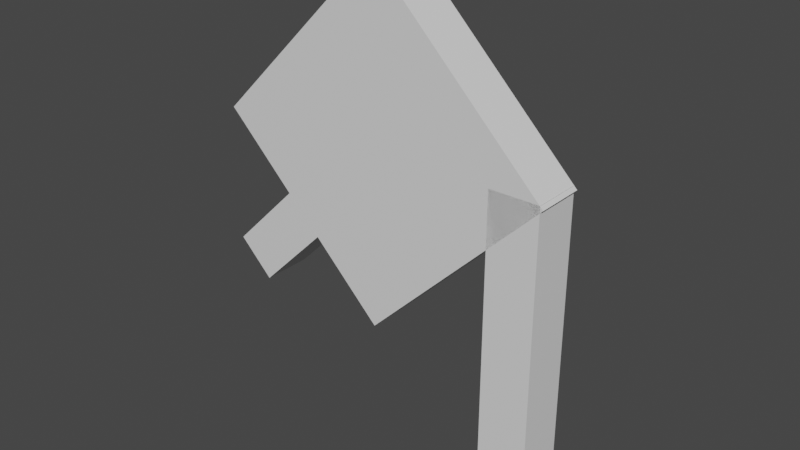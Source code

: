 # Source: unown_r.blend  (saved by Blender 2.81.16; exported with 4.5.12 LTS)
import bpy
from mathutils import Matrix  # noqa: F401  (used for matrix-valued properties, if any)

bpy.ops.wm.read_factory_settings(use_empty=True)
scene = bpy.context.scene
scene.name = 'Scene'

# ---- collections
col_collection = bpy.data.collections.new('Collection'); scene.collection.children.link(col_collection)

# ---- materials (node trees are filled in below, after node groups)
mat_default_obj = bpy.data.materials.new('Default OBJ')
mat_default_obj.use_transparent_shadow = False

# ---- material node trees
mat_default_obj.use_nodes = True; mat_default_obj.node_tree.nodes.clear()
_N = mat_default_obj.node_tree.nodes; _L = mat_default_obj.node_tree.links
n0 = _N.new('ShaderNodeOutputMaterial'); n0.name = 'Material Output'; n0.location = (300, 300)
n1 = _N.new('ShaderNodeBsdfPrincipled'); n1.name = 'Principled BSDF'; n1.location = (10, 300)
n1.distribution = 'GGX'
n1.subsurface_method = 'BURLEY'
n1.inputs[3].default_value = 1.45
n1.inputs[27].default_value = (0.0, 0.0, 0.0, 1.0)
n1.inputs[28].default_value = 1.0
_L.new(n1.outputs[0], n0.inputs[0])
n0.is_active_output = True

# ---- world
world_world = bpy.data.worlds.new('World'); scene.world = world_world
world_world.use_nodes = True; world_world.node_tree.nodes.clear()
_N = world_world.node_tree.nodes; _L = world_world.node_tree.links
n0 = _N.new('ShaderNodeOutputWorld'); n0.name = 'World Output'; n0.location = (300, 300)
n1 = _N.new('ShaderNodeBackground'); n1.name = 'Background'; n1.location = (10, 300)
n1.inputs[0].default_value = (0.05088, 0.05088, 0.05088, 1.0)
_L.new(n1.outputs[0], n0.inputs[0])
n0.is_active_output = True
world_world.color = (0.05088, 0.05088, 0.05088)
world_world.use_sun_shadow = False
world_world.sun_shadow_jitter_overblur = 0.0

# ---- meshes
me_body = bpy.data.meshes.new('Body')
me_body.from_pydata([(0.221, -0.221, 0.0), (0.0, -0.4419, 0.0), (-0.221, -0.221, 0.0), (0.0, 0.0, 0.0), (0.0, -0.4419, 0.0625), (0.221, -0.221, 0.0625), (0.0, 0.0, 0.0625), (-0.221, -0.221, 0.0625)], [], [(0, 1, 2, 3), (4, 5, 6, 7), (3, 2, 7, 6), (5, 4, 1, 0), (5, 0, 3, 6), (1, 4, 7, 2)])
_uv = me_body.uv_layers.new(name='UVMap')
_uv.uv.foreach_set('vector', [0.01562, 0.8125, 0.09375, 0.8125, 0.09375, 0.9688, 0.01562, 0.9688, 0.1094, 0.8125, 0.1875, 0.8125, 0.1875, 0.9688, 0.1094, 0.9688, 0.01562, 0.9688, 0.09375, 0.9688, 0.09375, 1.0, 0.01562, 1.0, 0.09375, 0.9688, 0.1719, 0.9688, 0.1719, 1.0, 0.09375, 1.0, 0.0, 0.8125, 0.01562, 0.8125, 0.01562, 0.9688, 0.0, 0.9688, 0.09375, 0.8125, 0.1094, 0.8125, 0.1094, 0.9688, 0.09375, 0.9688])
me_body.materials.append(mat_default_obj)
me_body.use_remesh_fix_poles = True
me_body.use_remesh_preserve_attributes = False
me_body.use_mirror_vertex_groups = False
me_body.update()
me_eye = bpy.data.meshes.new('Eye')
me_eye.from_pydata([(0.1326, -0.221, -0.03125), (0.0, -0.3536, -0.03125), (-0.1326, -0.221, -0.03125), (0.0, -0.08839, -0.03125), (0.0, -0.3536, 0.03125), (0.1326, -0.221, 0.03125), (0.0, -0.08839, 0.03125), (-0.1326, -0.221, 0.03125)], [], [(0, 1, 2, 3), (4, 5, 6, 7), (3, 2, 7, 6), (5, 4, 1, 0), (5, 0, 3, 6), (1, 4, 7, 2)])
_uv = me_eye.uv_layers.new(name='UVMap')
_uv.uv.foreach_set('vector', [0.2031, 0.875, 0.25, 0.875, 0.25, 0.9688, 0.2031, 0.9688, 0.2656, 0.875, 0.3125, 0.875, 0.3125, 0.9688, 0.2656, 0.9688, 0.2031, 0.9688, 0.25, 0.9688, 0.25, 1.0, 0.2031, 1.0, 0.25, 0.9688, 0.2969, 0.9688, 0.2969, 1.0, 0.25, 1.0, 0.1875, 0.875, 0.2031, 0.875, 0.2031, 0.9688, 0.1875, 0.9688, 0.25, 0.875, 0.2656, 0.875, 0.2656, 0.9688, 0.25, 0.9688])
me_eye.materials.append(mat_default_obj)
me_eye.use_remesh_fix_poles = True
me_eye.use_remesh_preserve_attributes = False
me_eye.use_mirror_vertex_groups = False
me_eye.update()
me_q1 = bpy.data.meshes.new('Q1')
me_q1.from_pydata([(-0.08839, -0.3536, 0.0), (-0.1768, -0.4419, 0.0), (-0.221, -0.3977, 0.0), (-0.1326, -0.3094, 0.0), (-0.1768, -0.4419, 0.0625), (-0.08839, -0.3536, 0.0625), (-0.1326, -0.3094, 0.0625), (-0.221, -0.3977, 0.0625)], [], [(0, 1, 2, 3), (4, 5, 6, 7), (3, 2, 7, 6), (5, 4, 1, 0), (5, 0, 3, 6), (1, 4, 7, 2)])
_uv = me_q1.uv_layers.new(name='UVMap')
_uv.uv.foreach_set('vector', [0.01562, 0.75, 0.04688, 0.75, 0.04688, 0.7812, 0.01562, 0.7812, 0.0625, 0.75, 0.09375, 0.75, 0.09375, 0.7812, 0.0625, 0.7812, 0.01562, 0.7812, 0.04688, 0.7812, 0.04688, 0.8125, 0.01562, 0.8125, 0.04688, 0.7812, 0.07812, 0.7812, 0.07812, 0.8125, 0.04688, 0.8125, 0.0, 0.75, 0.01562, 0.75, 0.01562, 0.7812, 0.0, 0.7812, 0.04688, 0.75, 0.0625, 0.75, 0.0625, 0.7812, 0.04688, 0.7812])
me_q1.materials.append(mat_default_obj)
me_q1.use_remesh_fix_poles = True
me_q1.use_remesh_preserve_attributes = False
me_q1.use_mirror_vertex_groups = False
me_q1.update()
me_q2 = bpy.data.meshes.new('Q2')
me_q2.from_pydata([(0.2172, -0.2166, 0.0), (0.2172, -0.6541, 0.0), (0.1547, -0.6541, 0.0), (0.1547, -0.2166, 0.0), (0.2172, -0.6541, 0.0625), (0.2172, -0.2166, 0.0625), (0.1547, -0.2166, 0.0625), (0.1547, -0.6541, 0.0625)], [], [(0, 1, 2, 3), (4, 5, 6, 7), (3, 2, 7, 6), (5, 4, 1, 0), (5, 0, 3, 6), (1, 4, 7, 2)])
_uv = me_q2.uv_layers.new(name='UVMap')
_uv.uv.foreach_set('vector', [0.01562, 0.4375, 0.125, 0.4375, 0.125, 0.4688, 0.01562, 0.4688, 0.1406, 0.4375, 0.25, 0.4375, 0.25, 0.4688, 0.1406, 0.4688, 0.01562, 0.4688, 0.125, 0.4688, 0.125, 0.5, 0.01562, 0.5, 0.125, 0.4688, 0.2344, 0.4688, 0.2344, 0.5, 0.125, 0.5, 0.0, 0.4375, 0.01562, 0.4375, 0.01562, 0.4688, 0.0, 0.4688, 0.125, 0.4375, 0.1406, 0.4375, 0.1406, 0.4688, 0.125, 0.4688])
me_q2.materials.append(mat_default_obj)
me_q2.use_remesh_fix_poles = True
me_q2.use_remesh_preserve_attributes = False
me_q2.use_mirror_vertex_groups = False
me_q2.update()

# ---- objects
ob_body = bpy.data.objects.new('Body', me_body)
ob_eye = bpy.data.objects.new('Eye', me_eye)
ob_q1 = bpy.data.objects.new('Q1', me_q1)
ob_q2 = bpy.data.objects.new('Q2', me_q2)

# ---- transforms, parenting, visibility, modifiers, constraints
ob_body.location = (0.0, 0.0, 0.6644)
ob_body.rotation_euler = (1.571, -0.0, 0.0)
ob_body.lineart.crease_threshold = 0.0
ob_eye.location = (0.0, 0.0, 0.6644)
ob_eye.rotation_euler = (1.571, -0.0, 0.0)
ob_eye.lineart.crease_threshold = 0.0
ob_q1.location = (0.0, 0.0, 0.6644)
ob_q1.rotation_euler = (1.571, -0.0, 0.0)
ob_q1.lineart.crease_threshold = 0.0
ob_q2.location = (0.0, 0.0, 0.6644)
ob_q2.rotation_euler = (1.571, -0.0, 0.0)
ob_q2.lineart.crease_threshold = 0.0

# ---- collection membership
col_collection.objects.link(ob_body)
col_collection.objects.link(ob_eye)
col_collection.objects.link(ob_q1)
col_collection.objects.link(ob_q2)

# ---- scene / render settings (as saved in the file)
scene.frame_start = 1; scene.frame_end = 250; scene.frame_set(1)
scene.render.engine = 'BLENDER_EEVEE_NEXT'
scene.cycles.use_denoising = False
scene.cycles.samples = 128
scene.cycles.sampling_pattern = 'TABULATED_SOBOL'
scene.cycles.use_adaptive_sampling = False
scene.cycles.use_light_tree = False
scene.view_settings.view_transform = 'Filmic'
bpy.context.view_layer.update()

# ---- added for rendering (the .blend has no active camera and no usable light): camera, sun
cam_auto = bpy.data.cameras.new('AutoCamera')
cam_auto.lens = 50.0
cam_auto.sensor_width = 36.0
cam_auto.clip_end = 1000.0
ob_auto_camera = bpy.data.objects.new('AutoCamera', cam_auto)
scene.collection.objects.link(ob_auto_camera)
ob_auto_camera.location = (0.735472, -0.898191, 0.925801)
ob_auto_camera.rotation_euler = (1.09748, -7.21219e-08, 0.694738)
scene.camera = ob_auto_camera
light_auto_sun = bpy.data.lights.new('AutoSun', 'SUN')
light_auto_sun.energy = 3.0
light_auto_sun.angle = 0.0523599
ob_auto_sun = bpy.data.objects.new('AutoSun', light_auto_sun)
scene.collection.objects.link(ob_auto_sun)
ob_auto_sun.rotation_euler = (0.872665, 0.174533, 0.523599)
bpy.context.view_layer.update()
